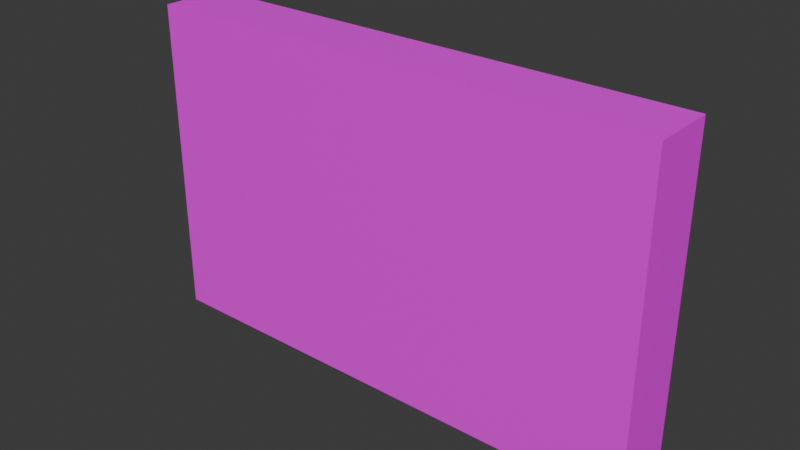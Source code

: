 # Source: bookshelf_better.blend  (saved by Blender 4.3.34; exported with 4.5.12 LTS)
import bpy
from mathutils import Matrix  # noqa: F401  (used for matrix-valued properties, if any)

bpy.ops.wm.read_factory_settings(use_empty=True)
scene = bpy.context.scene
scene.name = 'Scene'

# ---- collections
col_collection = bpy.data.collections.new('Collection'); scene.collection.children.link(col_collection)

# ---- images (referenced by path relative to the original .blend; pixels are not part of the script)
import os
ASSET_DIR = os.environ.get("B2B_ASSET_DIR", "")  # directory of the original .blend (textures are referenced by path, not embedded)
HERE = os.path.dirname(os.path.abspath(__file__))  # packed textures are extracted next to this script under _unpacked/

def load_image(name, relpath, width, height, colorspace="sRGB"):
    """Load a texture the original file referenced (path relative to the .blend, or extracted next to this script)."""
    p = next((c for c in (os.path.join(HERE, relpath), os.path.join(ASSET_DIR, relpath)) if relpath and os.path.exists(c)), "")
    if p:
        img = bpy.data.images.load(p, check_existing=True)
        img.name = name
    else:  # same state as the original file: an image datablock whose file is absent (Cycles renders it pink)
        img = bpy.data.images.new(name, width, height)
        img.source = "FILE"
        img.filepath = "//" + (relpath or name)
    img.colorspace_settings.name = colorspace
    return img
img_bookshelf_front_png = load_image('bookshelf_front.png', 'bookshelf_front.png', 1024, 1024, 'sRGB')

# ---- materials (node trees are filled in below, after node groups)
mat_material = bpy.data.materials.new('Material')
mat_material.alpha_threshold = 0.0
mat_material.preview_render_type = 'CUBE'
mat_material.roughness = 0.5
mat_material.line_color = (0.0, 0.0, 0.0, 1.0)

# ---- material node trees
mat_material.use_nodes = True; mat_material.node_tree.nodes.clear()
_N = mat_material.node_tree.nodes; _L = mat_material.node_tree.links
n0 = _N.new('ShaderNodeOutputMaterial'); n0.name = 'Material Output'; n0.location = (300, 300)
n1 = _N.new('ShaderNodeBsdfPrincipled'); n1.name = 'Principled BSDF'; n1.location = (10, 300)
n1.inputs[3].default_value = 1.45
n2 = _N.new('ShaderNodeTexImage'); n2.name = 'Image Texture'; n2.location = (-280, 280)
n2.image = img_bookshelf_front_png
_L.new(n1.outputs[0], n0.inputs[0])
_L.new(n2.outputs[0], n1.inputs[0])
n0.is_active_output = True

# ---- world
world_world = bpy.data.worlds.new('World'); scene.world = world_world
world_world.use_nodes = True; world_world.node_tree.nodes.clear()
_N = world_world.node_tree.nodes; _L = world_world.node_tree.links
n0 = _N.new('ShaderNodeOutputWorld'); n0.name = 'World Output'; n0.location = (300, 300)
n1 = _N.new('ShaderNodeBackground'); n1.name = 'Background'; n1.location = (10, 300)
n1.inputs[0].default_value = (0.05088, 0.05088, 0.05088, 1.0)
_L.new(n1.outputs[0], n0.inputs[0])
n0.is_active_output = True
world_world.color = (0.05088, 0.05088, 0.05088)
world_world.sun_shadow_jitter_overblur = 0.0

# ---- meshes
me_cube = bpy.data.meshes.new('Cube')
me_cube.from_pydata([(1.0, 1.0, 1.0), (1.0, 1.0, -1.0), (1.0, -1.0, 1.0), (1.0, -1.0, -1.0), (-1.0, 1.0, 1.0), (-1.0, 1.0, -1.0), (-1.0, -1.0, 1.0), (-1.0, -1.0, -1.0)], [], [(0, 4, 6, 2), (3, 2, 6, 7), (7, 6, 4, 5), (5, 1, 3, 7), (1, 0, 2, 3), (5, 4, 0, 1)])
_uv = me_cube.uv_layers.new(name='UVMap')
_uv.uv.foreach_set('vector', [0.625, 0.5, 0.875, 0.5, 0.875, 0.75, 0.625, 0.75, 1.0, 0.0, 1.0, 1.0, 0.0, 1.0, 0.0, 0.0, 0.375, 0.0, 0.625, 0.0, 0.625, 0.25, 0.375, 0.25, 0.125, 0.5, 0.375, 0.5, 0.375, 0.75, 0.125, 0.75, 0.375, 0.5, 0.625, 0.5, 0.625, 0.75, 0.375, 0.75, 0.0, 0.0, 0.0, 1.0, 1.0, 1.0, 1.0, 0.0])
me_cube.materials.append(mat_material)
me_cube.use_mirror_vertex_groups = False
me_cube.update()

# ---- objects
ob_cube = bpy.data.objects.new('Cube', me_cube)

# ---- transforms, parenting, visibility, modifiers, constraints
ob_cube.location = (0.0, 0.0, 0.0)
ob_cube.scale = (2.0, 0.25, 1.25)
ob_cube.lock_rotations_4d = False
ob_cube.empty_display_type = 'ARROWS'
ob_cube.lineart.crease_threshold = 0.0

# ---- collection membership
col_collection.objects.link(ob_cube)

# ---- scene / render settings (as saved in the file)
scene.frame_start = 1; scene.frame_end = 250; scene.frame_set(1)
scene.render.engine = 'BLENDER_EEVEE_NEXT'
bpy.context.view_layer.update()

# ---- added for rendering (the .blend has no active camera and no usable light): camera, sun
cam_auto = bpy.data.cameras.new('AutoCamera')
cam_auto.lens = 50.0
cam_auto.sensor_width = 36.0
cam_auto.clip_end = 1000.0
ob_auto_camera = bpy.data.objects.new('AutoCamera', cam_auto)
scene.collection.objects.link(ob_auto_camera)
ob_auto_camera.location = (4.38873, -5.26647, 3.51098)
ob_auto_camera.rotation_euler = (1.09748, -7.21219e-08, 0.694738)
scene.camera = ob_auto_camera
light_auto_sun = bpy.data.lights.new('AutoSun', 'SUN')
light_auto_sun.energy = 3.0
light_auto_sun.angle = 0.0523599
ob_auto_sun = bpy.data.objects.new('AutoSun', light_auto_sun)
scene.collection.objects.link(ob_auto_sun)
ob_auto_sun.rotation_euler = (0.872665, 0.174533, 0.523599)
bpy.context.view_layer.update()
